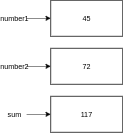

The diagram above was exported from draw.io. Its source (the exported page's mxGraphModel, read from the mxfile embedded in the PNG):
<mxGraphModel dx="862" dy="442" grid="1" gridSize="10" guides="1" tooltips="1" connect="1" arrows="1" fold="1" page="1" pageScale="1" pageWidth="827" pageHeight="1169" math="0" shadow="0">
  <root>
    <mxCell id="0" />
    <mxCell id="1" parent="0" />
    <mxCell id="k1PYVfFH__RE2DLD1fLB-3" value="" style="edgeStyle=orthogonalEdgeStyle;rounded=0;orthogonalLoop=1;jettySize=auto;html=1;" edge="1" parent="1" source="k1PYVfFH__RE2DLD1fLB-1" target="k1PYVfFH__RE2DLD1fLB-2">
      <mxGeometry relative="1" as="geometry" />
    </mxCell>
    <mxCell id="k1PYVfFH__RE2DLD1fLB-1" value="sum" style="text;html=1;strokeColor=none;fillColor=none;align=center;verticalAlign=middle;whiteSpace=wrap;rounded=0;" vertex="1" parent="1">
      <mxGeometry x="390" y="220" width="40" height="20" as="geometry" />
    </mxCell>
    <mxCell id="k1PYVfFH__RE2DLD1fLB-2" value="117" style="whiteSpace=wrap;html=1;" vertex="1" parent="1">
      <mxGeometry x="470" y="200" width="120" height="60" as="geometry" />
    </mxCell>
    <mxCell id="k1PYVfFH__RE2DLD1fLB-9" value="" style="edgeStyle=orthogonalEdgeStyle;rounded=0;orthogonalLoop=1;jettySize=auto;html=1;" edge="1" parent="1" source="k1PYVfFH__RE2DLD1fLB-10" target="k1PYVfFH__RE2DLD1fLB-11">
      <mxGeometry relative="1" as="geometry" />
    </mxCell>
    <mxCell id="k1PYVfFH__RE2DLD1fLB-10" value="number1" style="text;html=1;strokeColor=none;fillColor=none;align=center;verticalAlign=middle;whiteSpace=wrap;rounded=0;" vertex="1" parent="1">
      <mxGeometry x="390" y="60" width="40" height="20" as="geometry" />
    </mxCell>
    <mxCell id="k1PYVfFH__RE2DLD1fLB-11" value="45" style="whiteSpace=wrap;html=1;" vertex="1" parent="1">
      <mxGeometry x="470" y="40" width="120" height="60" as="geometry" />
    </mxCell>
    <mxCell id="k1PYVfFH__RE2DLD1fLB-12" value="" style="edgeStyle=orthogonalEdgeStyle;rounded=0;orthogonalLoop=1;jettySize=auto;html=1;" edge="1" parent="1" source="k1PYVfFH__RE2DLD1fLB-13" target="k1PYVfFH__RE2DLD1fLB-14">
      <mxGeometry relative="1" as="geometry" />
    </mxCell>
    <mxCell id="k1PYVfFH__RE2DLD1fLB-13" value="number2" style="text;html=1;strokeColor=none;fillColor=none;align=center;verticalAlign=middle;whiteSpace=wrap;rounded=0;" vertex="1" parent="1">
      <mxGeometry x="390" y="140" width="40" height="20" as="geometry" />
    </mxCell>
    <mxCell id="k1PYVfFH__RE2DLD1fLB-14" value="72" style="whiteSpace=wrap;html=1;" vertex="1" parent="1">
      <mxGeometry x="470" y="120" width="120" height="60" as="geometry" />
    </mxCell>
  </root>
</mxGraphModel>